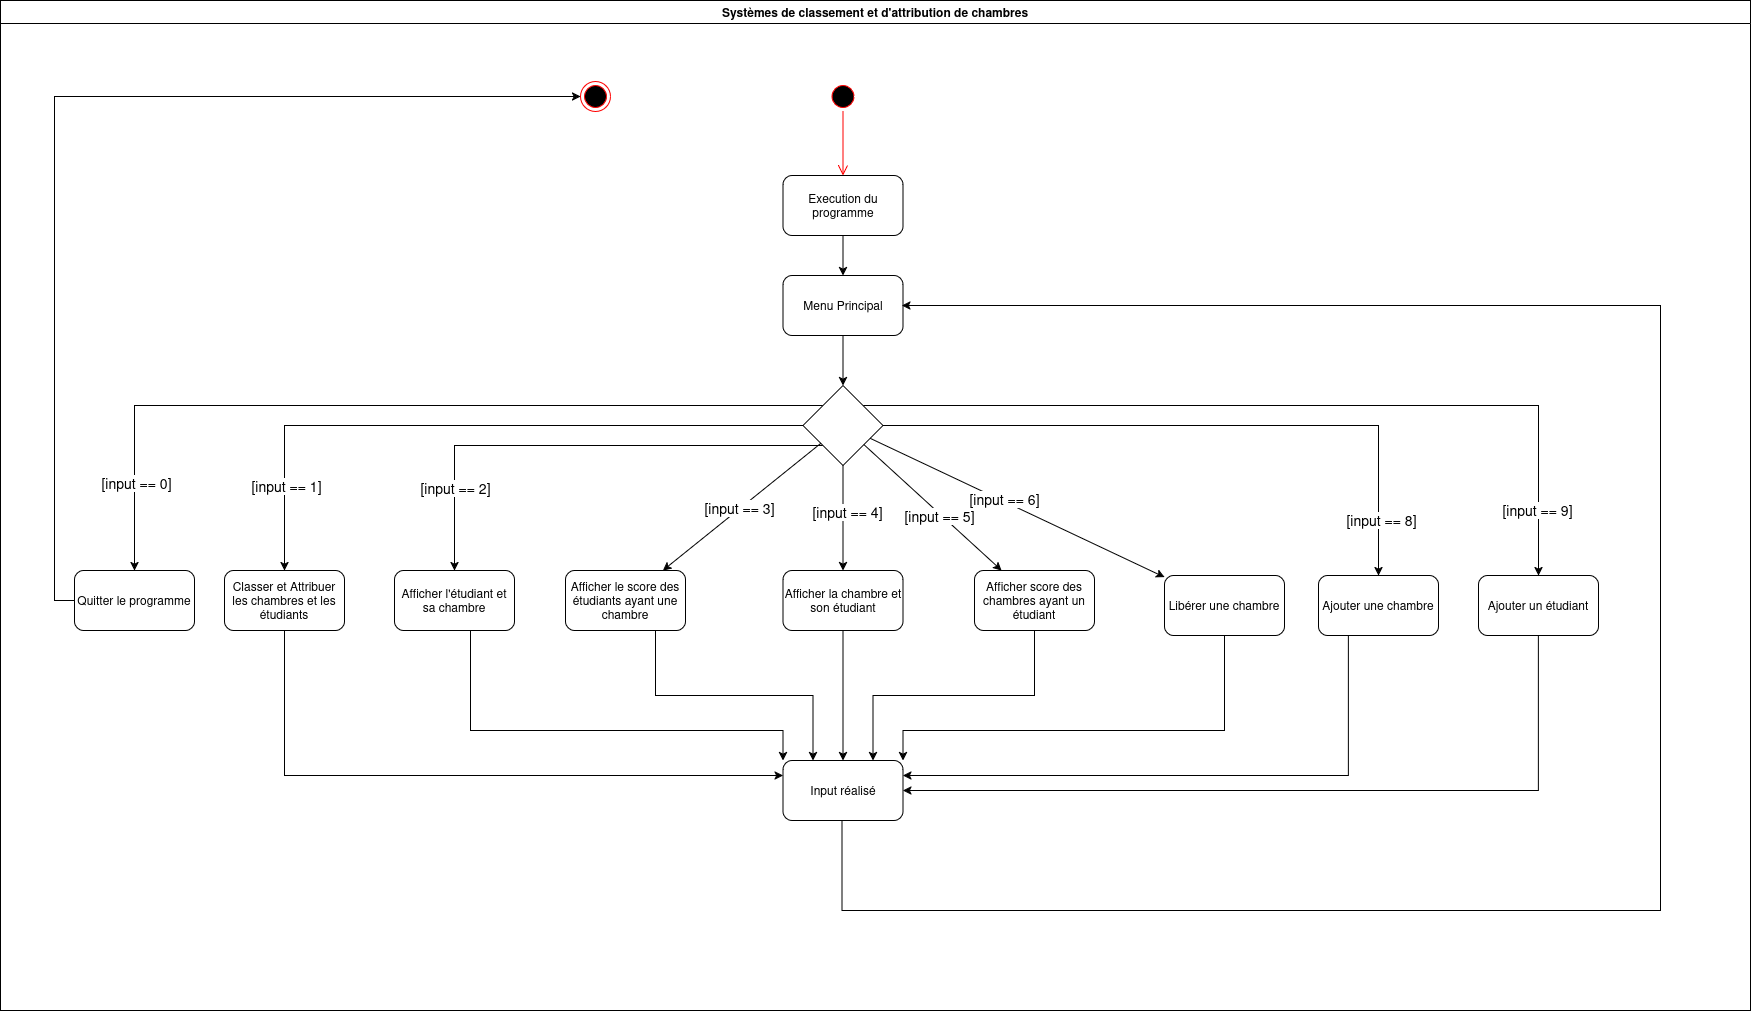

The diagram above was exported from draw.io. Its source (the exported page's mxGraphModel, read from the mxfile embedded in the PNG):
<mxGraphModel dx="2335" dy="1979" grid="1" gridSize="10" guides="1" tooltips="1" connect="1" arrows="1" fold="1" page="1" pageScale="1" pageWidth="827" pageHeight="1169" math="0" shadow="0">
  <root>
    <mxCell id="0" />
    <mxCell id="1" parent="0" />
    <mxCell id="750KjpofnRDGVHHii56g-2" value="Systèmes de classement et d'attribution de chambres" style="swimlane;" parent="1" vertex="1">
      <mxGeometry x="-830" y="-10" width="1750" height="1010" as="geometry" />
    </mxCell>
    <mxCell id="cb5TZuFvNqOHOJZgn0ir-5" style="edgeStyle=orthogonalEdgeStyle;rounded=0;orthogonalLoop=1;jettySize=auto;html=1;exitX=0.5;exitY=1;exitDx=0;exitDy=0;" parent="750KjpofnRDGVHHii56g-2" source="Uc5kExgNO2JnNsdODQsp-1" target="cb5TZuFvNqOHOJZgn0ir-4" edge="1">
      <mxGeometry relative="1" as="geometry" />
    </mxCell>
    <mxCell id="Uc5kExgNO2JnNsdODQsp-1" value="Menu Principal" style="rounded=1;whiteSpace=wrap;html=1;" parent="750KjpofnRDGVHHii56g-2" vertex="1">
      <mxGeometry x="782.5" y="275" width="120" height="60" as="geometry" />
    </mxCell>
    <mxCell id="cb5TZuFvNqOHOJZgn0ir-43" style="edgeStyle=orthogonalEdgeStyle;rounded=0;orthogonalLoop=1;jettySize=auto;html=1;exitX=0.5;exitY=1;exitDx=0;exitDy=0;entryX=1;entryY=0;entryDx=0;entryDy=0;" parent="750KjpofnRDGVHHii56g-2" source="Uc5kExgNO2JnNsdODQsp-2" target="cb5TZuFvNqOHOJZgn0ir-38" edge="1">
      <mxGeometry relative="1" as="geometry">
        <Array as="points">
          <mxPoint x="1224" y="730" />
          <mxPoint x="903" y="730" />
        </Array>
      </mxGeometry>
    </mxCell>
    <mxCell id="Uc5kExgNO2JnNsdODQsp-2" value="Libérer une chambre" style="rounded=1;whiteSpace=wrap;html=1;" parent="750KjpofnRDGVHHii56g-2" vertex="1">
      <mxGeometry x="1164" y="575" width="120" height="60" as="geometry" />
    </mxCell>
    <mxCell id="cb5TZuFvNqOHOJZgn0ir-47" style="edgeStyle=orthogonalEdgeStyle;rounded=0;orthogonalLoop=1;jettySize=auto;html=1;exitX=0.25;exitY=1;exitDx=0;exitDy=0;entryX=1;entryY=0.25;entryDx=0;entryDy=0;" parent="750KjpofnRDGVHHii56g-2" source="Uc5kExgNO2JnNsdODQsp-3" target="cb5TZuFvNqOHOJZgn0ir-38" edge="1">
      <mxGeometry relative="1" as="geometry" />
    </mxCell>
    <mxCell id="Uc5kExgNO2JnNsdODQsp-3" value="Ajouter une chambre" style="rounded=1;whiteSpace=wrap;html=1;" parent="750KjpofnRDGVHHii56g-2" vertex="1">
      <mxGeometry x="1318" y="575" width="120" height="60" as="geometry" />
    </mxCell>
    <mxCell id="cb5TZuFvNqOHOJZgn0ir-39" style="edgeStyle=orthogonalEdgeStyle;rounded=0;orthogonalLoop=1;jettySize=auto;html=1;exitX=0.5;exitY=1;exitDx=0;exitDy=0;" parent="750KjpofnRDGVHHii56g-2" source="Uc5kExgNO2JnNsdODQsp-5" target="cb5TZuFvNqOHOJZgn0ir-38" edge="1">
      <mxGeometry relative="1" as="geometry" />
    </mxCell>
    <mxCell id="Uc5kExgNO2JnNsdODQsp-5" value="Afficher la chambre et son étudiant" style="rounded=1;whiteSpace=wrap;html=1;" parent="750KjpofnRDGVHHii56g-2" vertex="1">
      <mxGeometry x="782.5" y="570" width="120" height="60" as="geometry" />
    </mxCell>
    <mxCell id="cb5TZuFvNqOHOJZgn0ir-42" style="edgeStyle=orthogonalEdgeStyle;rounded=0;orthogonalLoop=1;jettySize=auto;html=1;entryX=0;entryY=0;entryDx=0;entryDy=0;" parent="750KjpofnRDGVHHii56g-2" source="Uc5kExgNO2JnNsdODQsp-6" target="cb5TZuFvNqOHOJZgn0ir-38" edge="1">
      <mxGeometry relative="1" as="geometry">
        <Array as="points">
          <mxPoint x="470" y="730" />
          <mxPoint x="783" y="730" />
        </Array>
      </mxGeometry>
    </mxCell>
    <mxCell id="Uc5kExgNO2JnNsdODQsp-6" value="Afficher l'étudiant et sa chambre" style="rounded=1;whiteSpace=wrap;html=1;" parent="750KjpofnRDGVHHii56g-2" vertex="1">
      <mxGeometry x="394" y="570" width="120" height="60" as="geometry" />
    </mxCell>
    <mxCell id="cb5TZuFvNqOHOJZgn0ir-45" style="edgeStyle=orthogonalEdgeStyle;rounded=0;orthogonalLoop=1;jettySize=auto;html=1;exitX=0.5;exitY=1;exitDx=0;exitDy=0;entryX=0;entryY=0.25;entryDx=0;entryDy=0;" parent="750KjpofnRDGVHHii56g-2" source="Uc5kExgNO2JnNsdODQsp-7" target="cb5TZuFvNqOHOJZgn0ir-38" edge="1">
      <mxGeometry relative="1" as="geometry" />
    </mxCell>
    <mxCell id="Uc5kExgNO2JnNsdODQsp-7" value="Classer et Attribuer les chambres et les étudiants" style="rounded=1;whiteSpace=wrap;html=1;" parent="750KjpofnRDGVHHii56g-2" vertex="1">
      <mxGeometry x="224" y="570" width="120" height="60" as="geometry" />
    </mxCell>
    <mxCell id="cb5TZuFvNqOHOJZgn0ir-48" style="edgeStyle=orthogonalEdgeStyle;rounded=0;orthogonalLoop=1;jettySize=auto;html=1;exitX=0.5;exitY=1;exitDx=0;exitDy=0;entryX=1;entryY=0.5;entryDx=0;entryDy=0;" parent="750KjpofnRDGVHHii56g-2" source="Uc5kExgNO2JnNsdODQsp-8" target="cb5TZuFvNqOHOJZgn0ir-38" edge="1">
      <mxGeometry relative="1" as="geometry" />
    </mxCell>
    <mxCell id="Uc5kExgNO2JnNsdODQsp-8" value="Ajouter un étudiant" style="rounded=1;whiteSpace=wrap;html=1;" parent="750KjpofnRDGVHHii56g-2" vertex="1">
      <mxGeometry x="1478" y="575" width="120" height="60" as="geometry" />
    </mxCell>
    <mxCell id="cb5TZuFvNqOHOJZgn0ir-40" style="edgeStyle=orthogonalEdgeStyle;rounded=0;orthogonalLoop=1;jettySize=auto;html=1;exitX=0.5;exitY=1;exitDx=0;exitDy=0;entryX=0.75;entryY=0;entryDx=0;entryDy=0;" parent="750KjpofnRDGVHHii56g-2" source="Uc5kExgNO2JnNsdODQsp-9" target="cb5TZuFvNqOHOJZgn0ir-38" edge="1">
      <mxGeometry relative="1" as="geometry" />
    </mxCell>
    <mxCell id="Uc5kExgNO2JnNsdODQsp-9" value="Afficher score des chambres ayant un étudiant" style="rounded=1;whiteSpace=wrap;html=1;" parent="750KjpofnRDGVHHii56g-2" vertex="1">
      <mxGeometry x="974" y="570" width="120" height="60" as="geometry" />
    </mxCell>
    <mxCell id="cb5TZuFvNqOHOJZgn0ir-41" style="edgeStyle=orthogonalEdgeStyle;rounded=0;orthogonalLoop=1;jettySize=auto;html=1;exitX=0.75;exitY=1;exitDx=0;exitDy=0;entryX=0.25;entryY=0;entryDx=0;entryDy=0;" parent="750KjpofnRDGVHHii56g-2" source="Uc5kExgNO2JnNsdODQsp-10" target="cb5TZuFvNqOHOJZgn0ir-38" edge="1">
      <mxGeometry relative="1" as="geometry" />
    </mxCell>
    <mxCell id="Uc5kExgNO2JnNsdODQsp-10" value="Afficher le score des étudiants ayant une chambre" style="rounded=1;whiteSpace=wrap;html=1;" parent="750KjpofnRDGVHHii56g-2" vertex="1">
      <mxGeometry x="565" y="570" width="120" height="60" as="geometry" />
    </mxCell>
    <mxCell id="cb5TZuFvNqOHOJZgn0ir-49" style="edgeStyle=orthogonalEdgeStyle;rounded=0;orthogonalLoop=1;jettySize=auto;html=1;exitX=0;exitY=0.5;exitDx=0;exitDy=0;entryX=0;entryY=0.5;entryDx=0;entryDy=0;" parent="750KjpofnRDGVHHii56g-2" source="Uc5kExgNO2JnNsdODQsp-11" target="cb5TZuFvNqOHOJZgn0ir-3" edge="1">
      <mxGeometry relative="1" as="geometry" />
    </mxCell>
    <mxCell id="Uc5kExgNO2JnNsdODQsp-11" value="Quitter le programme" style="rounded=1;whiteSpace=wrap;html=1;" parent="750KjpofnRDGVHHii56g-2" vertex="1">
      <mxGeometry x="74" y="570" width="120" height="60" as="geometry" />
    </mxCell>
    <mxCell id="Uc5kExgNO2JnNsdODQsp-13" style="edgeStyle=orthogonalEdgeStyle;rounded=0;orthogonalLoop=1;jettySize=auto;html=1;exitX=0.5;exitY=1;exitDx=0;exitDy=0;" parent="750KjpofnRDGVHHii56g-2" source="Uc5kExgNO2JnNsdODQsp-12" target="Uc5kExgNO2JnNsdODQsp-1" edge="1">
      <mxGeometry relative="1" as="geometry" />
    </mxCell>
    <mxCell id="Uc5kExgNO2JnNsdODQsp-12" value="Execution du programme" style="rounded=1;whiteSpace=wrap;html=1;" parent="750KjpofnRDGVHHii56g-2" vertex="1">
      <mxGeometry x="782.5" y="175" width="120" height="60" as="geometry" />
    </mxCell>
    <mxCell id="cb5TZuFvNqOHOJZgn0ir-3" value="" style="ellipse;html=1;shape=endState;fillColor=#000000;strokeColor=#ff0000;" parent="750KjpofnRDGVHHii56g-2" vertex="1">
      <mxGeometry x="580" y="81" width="30" height="30" as="geometry" />
    </mxCell>
    <mxCell id="cb5TZuFvNqOHOJZgn0ir-1" value="" style="ellipse;html=1;shape=startState;fillColor=#000000;strokeColor=#ff0000;" parent="750KjpofnRDGVHHii56g-2" vertex="1">
      <mxGeometry x="827.5" y="81" width="30" height="30" as="geometry" />
    </mxCell>
    <mxCell id="cb5TZuFvNqOHOJZgn0ir-2" value="" style="edgeStyle=orthogonalEdgeStyle;html=1;verticalAlign=bottom;endArrow=open;endSize=8;strokeColor=#ff0000;rounded=0;" parent="750KjpofnRDGVHHii56g-2" source="cb5TZuFvNqOHOJZgn0ir-1" target="Uc5kExgNO2JnNsdODQsp-12" edge="1">
      <mxGeometry relative="1" as="geometry">
        <mxPoint x="870" y="525" as="targetPoint" />
        <mxPoint x="842.5" y="130" as="sourcePoint" />
      </mxGeometry>
    </mxCell>
    <mxCell id="cb5TZuFvNqOHOJZgn0ir-7" style="edgeStyle=orthogonalEdgeStyle;rounded=0;orthogonalLoop=1;jettySize=auto;html=1;exitX=0;exitY=0;exitDx=0;exitDy=0;" parent="750KjpofnRDGVHHii56g-2" source="cb5TZuFvNqOHOJZgn0ir-4" target="Uc5kExgNO2JnNsdODQsp-11" edge="1">
      <mxGeometry relative="1" as="geometry" />
    </mxCell>
    <mxCell id="cb5TZuFvNqOHOJZgn0ir-27" value="&lt;font style=&quot;font-size: 14px;&quot;&gt;[input == 0]&lt;/font&gt;" style="edgeLabel;html=1;align=center;verticalAlign=middle;resizable=0;points=[];" parent="cb5TZuFvNqOHOJZgn0ir-7" connectable="0" vertex="1">
      <mxGeometry x="0.7938" y="1" relative="1" as="geometry">
        <mxPoint as="offset" />
      </mxGeometry>
    </mxCell>
    <mxCell id="cb5TZuFvNqOHOJZgn0ir-8" style="edgeStyle=orthogonalEdgeStyle;rounded=0;orthogonalLoop=1;jettySize=auto;html=1;exitX=0;exitY=0.5;exitDx=0;exitDy=0;" parent="750KjpofnRDGVHHii56g-2" source="cb5TZuFvNqOHOJZgn0ir-4" target="Uc5kExgNO2JnNsdODQsp-7" edge="1">
      <mxGeometry relative="1" as="geometry" />
    </mxCell>
    <mxCell id="cb5TZuFvNqOHOJZgn0ir-29" value="&lt;font style=&quot;font-size: 14px;&quot;&gt;[input == 1]&lt;br&gt;&lt;/font&gt;" style="edgeLabel;html=1;align=center;verticalAlign=middle;resizable=0;points=[];" parent="cb5TZuFvNqOHOJZgn0ir-8" connectable="0" vertex="1">
      <mxGeometry x="0.7438" y="1" relative="1" as="geometry">
        <mxPoint as="offset" />
      </mxGeometry>
    </mxCell>
    <mxCell id="cb5TZuFvNqOHOJZgn0ir-9" style="edgeStyle=orthogonalEdgeStyle;rounded=0;orthogonalLoop=1;jettySize=auto;html=1;exitX=0;exitY=1;exitDx=0;exitDy=0;" parent="750KjpofnRDGVHHii56g-2" source="cb5TZuFvNqOHOJZgn0ir-4" target="Uc5kExgNO2JnNsdODQsp-6" edge="1">
      <mxGeometry relative="1" as="geometry" />
    </mxCell>
    <mxCell id="cb5TZuFvNqOHOJZgn0ir-30" value="&lt;font style=&quot;font-size: 14px;&quot;&gt;[input == 2]&lt;/font&gt;" style="edgeLabel;html=1;align=center;verticalAlign=middle;resizable=0;points=[];" parent="cb5TZuFvNqOHOJZgn0ir-9" connectable="0" vertex="1">
      <mxGeometry x="0.6636" relative="1" as="geometry">
        <mxPoint y="1" as="offset" />
      </mxGeometry>
    </mxCell>
    <mxCell id="cb5TZuFvNqOHOJZgn0ir-10" style="edgeStyle=orthogonalEdgeStyle;rounded=0;orthogonalLoop=1;jettySize=auto;html=1;exitX=0.5;exitY=1;exitDx=0;exitDy=0;" parent="750KjpofnRDGVHHii56g-2" source="cb5TZuFvNqOHOJZgn0ir-4" target="Uc5kExgNO2JnNsdODQsp-5" edge="1">
      <mxGeometry relative="1" as="geometry" />
    </mxCell>
    <mxCell id="cb5TZuFvNqOHOJZgn0ir-32" value="&lt;font style=&quot;font-size: 14px;&quot;&gt;[input == 4]&lt;/font&gt;" style="edgeLabel;html=1;align=center;verticalAlign=middle;resizable=0;points=[];" parent="cb5TZuFvNqOHOJZgn0ir-10" connectable="0" vertex="1">
      <mxGeometry x="-0.1238" y="4" relative="1" as="geometry">
        <mxPoint as="offset" />
      </mxGeometry>
    </mxCell>
    <mxCell id="cb5TZuFvNqOHOJZgn0ir-12" style="edgeStyle=orthogonalEdgeStyle;rounded=0;orthogonalLoop=1;jettySize=auto;html=1;exitX=1;exitY=0.5;exitDx=0;exitDy=0;" parent="750KjpofnRDGVHHii56g-2" source="cb5TZuFvNqOHOJZgn0ir-4" target="Uc5kExgNO2JnNsdODQsp-3" edge="1">
      <mxGeometry relative="1" as="geometry" />
    </mxCell>
    <mxCell id="cb5TZuFvNqOHOJZgn0ir-36" value="&lt;font style=&quot;font-size: 14px;&quot;&gt;[input == 8]&lt;/font&gt;" style="edgeLabel;html=1;align=center;verticalAlign=middle;resizable=0;points=[];" parent="cb5TZuFvNqOHOJZgn0ir-12" connectable="0" vertex="1">
      <mxGeometry x="0.825" y="2" relative="1" as="geometry">
        <mxPoint y="1" as="offset" />
      </mxGeometry>
    </mxCell>
    <mxCell id="cb5TZuFvNqOHOJZgn0ir-13" style="edgeStyle=orthogonalEdgeStyle;rounded=0;orthogonalLoop=1;jettySize=auto;html=1;exitX=1;exitY=0;exitDx=0;exitDy=0;" parent="750KjpofnRDGVHHii56g-2" source="cb5TZuFvNqOHOJZgn0ir-4" target="Uc5kExgNO2JnNsdODQsp-8" edge="1">
      <mxGeometry relative="1" as="geometry" />
    </mxCell>
    <mxCell id="cb5TZuFvNqOHOJZgn0ir-37" value="&lt;font style=&quot;font-size: 14px;&quot;&gt;[input == 9]&lt;/font&gt;" style="edgeLabel;html=1;align=center;verticalAlign=middle;resizable=0;points=[];" parent="cb5TZuFvNqOHOJZgn0ir-13" connectable="0" vertex="1">
      <mxGeometry x="0.8458" y="-2" relative="1" as="geometry">
        <mxPoint as="offset" />
      </mxGeometry>
    </mxCell>
    <mxCell id="cb5TZuFvNqOHOJZgn0ir-4" value="" style="rhombus;whiteSpace=wrap;html=1;" parent="750KjpofnRDGVHHii56g-2" vertex="1">
      <mxGeometry x="802.5" y="385" width="80" height="80" as="geometry" />
    </mxCell>
    <mxCell id="cb5TZuFvNqOHOJZgn0ir-14" value="" style="endArrow=classic;html=1;rounded=0;" parent="750KjpofnRDGVHHii56g-2" source="cb5TZuFvNqOHOJZgn0ir-4" target="Uc5kExgNO2JnNsdODQsp-10" edge="1">
      <mxGeometry width="50" height="50" relative="1" as="geometry">
        <mxPoint x="845" y="505" as="sourcePoint" />
        <mxPoint x="765" y="495" as="targetPoint" />
      </mxGeometry>
    </mxCell>
    <mxCell id="cb5TZuFvNqOHOJZgn0ir-31" value="&lt;font style=&quot;font-size: 14px;&quot;&gt;[input == 3]&lt;/font&gt;" style="edgeLabel;html=1;align=center;verticalAlign=middle;resizable=0;points=[];" parent="cb5TZuFvNqOHOJZgn0ir-14" connectable="0" vertex="1">
      <mxGeometry x="0.0213" y="-1" relative="1" as="geometry">
        <mxPoint as="offset" />
      </mxGeometry>
    </mxCell>
    <mxCell id="cb5TZuFvNqOHOJZgn0ir-15" value="" style="endArrow=classic;html=1;rounded=0;" parent="750KjpofnRDGVHHii56g-2" source="cb5TZuFvNqOHOJZgn0ir-4" target="Uc5kExgNO2JnNsdODQsp-2" edge="1">
      <mxGeometry width="50" height="50" relative="1" as="geometry">
        <mxPoint x="895" y="525" as="sourcePoint" />
        <mxPoint x="945" y="475" as="targetPoint" />
      </mxGeometry>
    </mxCell>
    <mxCell id="cb5TZuFvNqOHOJZgn0ir-34" value="&lt;font style=&quot;font-size: 14px;&quot;&gt;[input == 6]&lt;br&gt;&lt;/font&gt;" style="edgeLabel;html=1;align=center;verticalAlign=middle;resizable=0;points=[];" parent="cb5TZuFvNqOHOJZgn0ir-15" connectable="0" vertex="1">
      <mxGeometry x="-0.0986" y="2" relative="1" as="geometry">
        <mxPoint as="offset" />
      </mxGeometry>
    </mxCell>
    <mxCell id="cb5TZuFvNqOHOJZgn0ir-16" value="" style="endArrow=classic;html=1;rounded=0;" parent="750KjpofnRDGVHHii56g-2" source="cb5TZuFvNqOHOJZgn0ir-4" target="Uc5kExgNO2JnNsdODQsp-9" edge="1">
      <mxGeometry width="50" height="50" relative="1" as="geometry">
        <mxPoint x="878" y="449" as="sourcePoint" />
        <mxPoint x="1124" y="585" as="targetPoint" />
      </mxGeometry>
    </mxCell>
    <mxCell id="cb5TZuFvNqOHOJZgn0ir-33" value="&lt;font style=&quot;font-size: 14px;&quot;&gt;[&lt;font&gt;input == 5&lt;/font&gt;]&lt;/font&gt;" style="edgeLabel;html=1;align=center;verticalAlign=middle;resizable=0;points=[];" parent="cb5TZuFvNqOHOJZgn0ir-16" connectable="0" vertex="1">
      <mxGeometry x="0.1027" y="-2" relative="1" as="geometry">
        <mxPoint as="offset" />
      </mxGeometry>
    </mxCell>
    <mxCell id="B2v_fw7WZ68T7dJpwA5A-1" style="edgeStyle=orthogonalEdgeStyle;rounded=0;orthogonalLoop=1;jettySize=auto;html=1;exitX=0.5;exitY=1;exitDx=0;exitDy=0;" parent="750KjpofnRDGVHHii56g-2" edge="1">
      <mxGeometry relative="1" as="geometry">
        <mxPoint x="901.5" y="305" as="targetPoint" />
        <Array as="points">
          <mxPoint x="842" y="910" />
          <mxPoint x="1660" y="910" />
          <mxPoint x="1660" y="305" />
        </Array>
        <mxPoint x="841.5" y="820" as="sourcePoint" />
      </mxGeometry>
    </mxCell>
    <mxCell id="cb5TZuFvNqOHOJZgn0ir-38" value="Input réalisé" style="rounded=1;whiteSpace=wrap;html=1;" parent="750KjpofnRDGVHHii56g-2" vertex="1">
      <mxGeometry x="782.5" y="760" width="120" height="60" as="geometry" />
    </mxCell>
  </root>
</mxGraphModel>